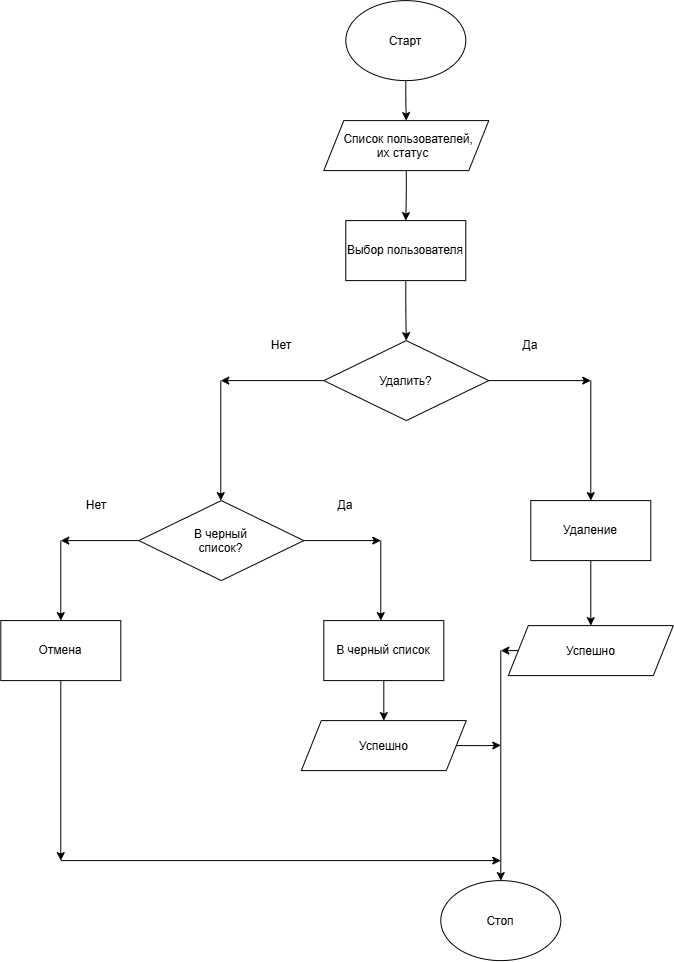

The diagram above was exported from draw.io. Its source (the exported page's mxGraphModel, read from the mxfile embedded in the PNG):
<mxGraphModel dx="975" dy="534" grid="1" gridSize="10" guides="1" tooltips="1" connect="1" arrows="1" fold="1" page="1" pageScale="1" pageWidth="850" pageHeight="1100" background="light-dark(#ffffff, #121212)" math="0" shadow="0">
  <root>
    <mxCell id="0" />
    <mxCell id="1" parent="0" />
    <mxCell id="ZG1DP2H_s8SB0Mtdj6Fr-4" edge="1" parent="1" source="ZG1DP2H_s8SB0Mtdj6Fr-1" style="edgeStyle=orthogonalEdgeStyle;rounded=0;orthogonalLoop=1;jettySize=auto;html=1;entryX=0.5;entryY=0;entryDx=0;entryDy=0;" target="xzcrlRWWa6pWVcIZkkem-1" value="">
      <mxGeometry relative="1" as="geometry">
        <mxPoint x="425" y="130" as="targetPoint" />
      </mxGeometry>
    </mxCell>
    <mxCell id="ZG1DP2H_s8SB0Mtdj6Fr-1" parent="1" style="ellipse;whiteSpace=wrap;html=1;shapeInside=1;" value="Старт" vertex="1">
      <mxGeometry height="80" width="120" x="365" y="20" as="geometry" />
    </mxCell>
    <mxCell id="ZG1DP2H_s8SB0Mtdj6Fr-6" edge="1" parent="1" source="xzcrlRWWa6pWVcIZkkem-1" style="edgeStyle=orthogonalEdgeStyle;rounded=0;orthogonalLoop=1;jettySize=auto;html=1;exitX=0.5;exitY=1;exitDx=0;exitDy=0;" target="ZG1DP2H_s8SB0Mtdj6Fr-5" value="">
      <mxGeometry relative="1" as="geometry">
        <mxPoint x="425" y="210" as="sourcePoint" />
      </mxGeometry>
    </mxCell>
    <mxCell id="ZG1DP2H_s8SB0Mtdj6Fr-8" edge="1" parent="1" source="ZG1DP2H_s8SB0Mtdj6Fr-5" style="edgeStyle=orthogonalEdgeStyle;rounded=0;orthogonalLoop=1;jettySize=auto;html=1;" target="ZG1DP2H_s8SB0Mtdj6Fr-7" value="">
      <mxGeometry relative="1" as="geometry" />
    </mxCell>
    <mxCell id="ZG1DP2H_s8SB0Mtdj6Fr-5" parent="1" style="whiteSpace=wrap;html=1;" value="Выбор пользователя" vertex="1">
      <mxGeometry height="60" width="120" x="365" y="240" as="geometry" />
    </mxCell>
    <mxCell id="ZG1DP2H_s8SB0Mtdj6Fr-9" edge="1" parent="1" source="ZG1DP2H_s8SB0Mtdj6Fr-7" style="edgeStyle=orthogonalEdgeStyle;rounded=0;orthogonalLoop=1;jettySize=auto;html=1;exitX=1;exitY=0.5;exitDx=0;exitDy=0;">
      <mxGeometry relative="1" as="geometry">
        <mxPoint x="610" y="400" as="targetPoint" />
      </mxGeometry>
    </mxCell>
    <mxCell id="ZG1DP2H_s8SB0Mtdj6Fr-12" edge="1" parent="1" source="ZG1DP2H_s8SB0Mtdj6Fr-7" style="edgeStyle=orthogonalEdgeStyle;rounded=0;orthogonalLoop=1;jettySize=auto;html=1;exitX=0;exitY=0.5;exitDx=0;exitDy=0;">
      <mxGeometry relative="1" as="geometry">
        <mxPoint x="240" y="400" as="targetPoint" />
      </mxGeometry>
    </mxCell>
    <mxCell id="ZG1DP2H_s8SB0Mtdj6Fr-7" parent="1" style="rhombus;whiteSpace=wrap;html=1;shapeInside=1;" value="Удалить?" vertex="1">
      <mxGeometry height="80" width="165" x="343" y="360" as="geometry" />
    </mxCell>
    <mxCell id="ZG1DP2H_s8SB0Mtdj6Fr-10" parent="1" style="text;html=1;whiteSpace=wrap;strokeColor=none;fillColor=none;align=center;verticalAlign=middle;rounded=0;" value="Да" vertex="1">
      <mxGeometry height="30" width="60" x="520" y="350" as="geometry" />
    </mxCell>
    <mxCell id="ZG1DP2H_s8SB0Mtdj6Fr-11" parent="1" style="text;html=1;whiteSpace=wrap;strokeColor=none;fillColor=none;align=center;verticalAlign=middle;rounded=0;" value="Нет" vertex="1">
      <mxGeometry height="30" width="60" x="271" y="350" as="geometry" />
    </mxCell>
    <mxCell id="ZG1DP2H_s8SB0Mtdj6Fr-13" edge="1" parent="1" style="endArrow=classic;html=1;rounded=0;" value="">
      <mxGeometry height="50" relative="1" width="50" as="geometry">
        <mxPoint x="610" y="400" as="sourcePoint" />
        <mxPoint x="610" y="520" as="targetPoint" />
      </mxGeometry>
    </mxCell>
    <mxCell id="ZG1DP2H_s8SB0Mtdj6Fr-17" edge="1" parent="1" source="ZG1DP2H_s8SB0Mtdj6Fr-14" style="edgeStyle=orthogonalEdgeStyle;rounded=0;orthogonalLoop=1;jettySize=auto;html=1;entryX=0.5;entryY=0;entryDx=0;entryDy=0;" target="xzcrlRWWa6pWVcIZkkem-2" value="">
      <mxGeometry relative="1" as="geometry">
        <mxPoint x="610" y="650" as="targetPoint" />
      </mxGeometry>
    </mxCell>
    <mxCell id="ZG1DP2H_s8SB0Mtdj6Fr-14" parent="1" style="rounded=0;whiteSpace=wrap;html=1;" value="Удаление" vertex="1">
      <mxGeometry height="60" width="120" x="550" y="520" as="geometry" />
    </mxCell>
    <mxCell id="ZG1DP2H_s8SB0Mtdj6Fr-18" edge="1" parent="1" style="endArrow=classic;html=1;rounded=0;" value="">
      <mxGeometry height="50" relative="1" width="50" as="geometry">
        <mxPoint x="240" y="400" as="sourcePoint" />
        <mxPoint x="240" y="520" as="targetPoint" />
      </mxGeometry>
    </mxCell>
    <mxCell id="ZG1DP2H_s8SB0Mtdj6Fr-20" edge="1" parent="1" source="ZG1DP2H_s8SB0Mtdj6Fr-22" style="edgeStyle=orthogonalEdgeStyle;rounded=0;orthogonalLoop=1;jettySize=auto;html=1;exitX=1;exitY=0.5;exitDx=0;exitDy=0;">
      <mxGeometry relative="1" as="geometry">
        <mxPoint x="400" y="560" as="targetPoint" />
      </mxGeometry>
    </mxCell>
    <mxCell id="ZG1DP2H_s8SB0Mtdj6Fr-21" edge="1" parent="1" source="ZG1DP2H_s8SB0Mtdj6Fr-22" style="edgeStyle=orthogonalEdgeStyle;rounded=0;orthogonalLoop=1;jettySize=auto;html=1;exitX=0;exitY=0.5;exitDx=0;exitDy=0;">
      <mxGeometry relative="1" as="geometry">
        <mxPoint x="80" y="560" as="targetPoint" />
      </mxGeometry>
    </mxCell>
    <mxCell id="ZG1DP2H_s8SB0Mtdj6Fr-22" parent="1" style="rhombus;whiteSpace=wrap;html=1;shapeInside=1;" value="В черный список?" vertex="1">
      <mxGeometry height="80" width="165" x="158" y="520" as="geometry" />
    </mxCell>
    <mxCell id="ZG1DP2H_s8SB0Mtdj6Fr-23" parent="1" style="text;html=1;whiteSpace=wrap;strokeColor=none;fillColor=none;align=center;verticalAlign=middle;rounded=0;" value="Да" vertex="1">
      <mxGeometry height="30" width="60" x="335" y="510" as="geometry" />
    </mxCell>
    <mxCell id="ZG1DP2H_s8SB0Mtdj6Fr-24" parent="1" style="text;html=1;whiteSpace=wrap;strokeColor=none;fillColor=none;align=center;verticalAlign=middle;rounded=0;" value="Нет" vertex="1">
      <mxGeometry height="30" width="60" x="86" y="510" as="geometry" />
    </mxCell>
    <mxCell id="ZG1DP2H_s8SB0Mtdj6Fr-25" edge="1" parent="1" style="endArrow=classic;html=1;rounded=0;" value="">
      <mxGeometry height="50" relative="1" width="50" as="geometry">
        <mxPoint x="80" y="560" as="sourcePoint" />
        <mxPoint x="80" y="640" as="targetPoint" />
      </mxGeometry>
    </mxCell>
    <mxCell id="ZG1DP2H_s8SB0Mtdj6Fr-26" parent="1" style="rounded=0;whiteSpace=wrap;html=1;" value="Отмена" vertex="1">
      <mxGeometry height="60" width="120" x="20" y="640" as="geometry" />
    </mxCell>
    <mxCell id="ZG1DP2H_s8SB0Mtdj6Fr-27" edge="1" parent="1" style="endArrow=classic;html=1;rounded=0;" value="">
      <mxGeometry height="50" relative="1" width="50" as="geometry">
        <mxPoint x="400" y="560" as="sourcePoint" />
        <mxPoint x="400" y="640" as="targetPoint" />
      </mxGeometry>
    </mxCell>
    <mxCell id="ZG1DP2H_s8SB0Mtdj6Fr-30" edge="1" parent="1" source="ZG1DP2H_s8SB0Mtdj6Fr-28" style="edgeStyle=orthogonalEdgeStyle;rounded=0;orthogonalLoop=1;jettySize=auto;html=1;exitX=0.5;exitY=1;exitDx=0;exitDy=0;entryX=0.5;entryY=0;entryDx=0;entryDy=0;" target="xzcrlRWWa6pWVcIZkkem-6">
      <mxGeometry relative="1" as="geometry">
        <mxPoint x="403" y="740" as="targetPoint" />
      </mxGeometry>
    </mxCell>
    <mxCell id="ZG1DP2H_s8SB0Mtdj6Fr-28" parent="1" style="rounded=0;whiteSpace=wrap;html=1;" value="В черный список" vertex="1">
      <mxGeometry height="60" width="120" x="343" y="640" as="geometry" />
    </mxCell>
    <mxCell id="ZG1DP2H_s8SB0Mtdj6Fr-32" edge="1" parent="1" source="xzcrlRWWa6pWVcIZkkem-6" style="edgeStyle=orthogonalEdgeStyle;rounded=0;orthogonalLoop=1;jettySize=auto;html=1;exitX=1;exitY=0.5;exitDx=0;exitDy=0;">
      <mxGeometry relative="1" as="geometry">
        <mxPoint x="463" y="764.76" as="sourcePoint" />
        <mxPoint x="520" y="764.76" as="targetPoint" />
      </mxGeometry>
    </mxCell>
    <mxCell id="ZG1DP2H_s8SB0Mtdj6Fr-31" parent="1" style="ellipse;whiteSpace=wrap;html=1;shapeInside=1;" value="Стоп&lt;div&gt;&lt;br/&gt;&lt;/div&gt;" vertex="1">
      <mxGeometry height="80" width="120" x="460" y="900" as="geometry" />
    </mxCell>
    <mxCell id="ZG1DP2H_s8SB0Mtdj6Fr-35" edge="1" parent="1" source="ZG1DP2H_s8SB0Mtdj6Fr-26" style="endArrow=classic;html=1;rounded=0;exitX=0.5;exitY=1;exitDx=0;exitDy=0;" value="">
      <mxGeometry height="50" relative="1" width="50" as="geometry">
        <mxPoint x="400" y="900" as="sourcePoint" />
        <mxPoint x="80" y="880" as="targetPoint" />
      </mxGeometry>
    </mxCell>
    <mxCell id="ZG1DP2H_s8SB0Mtdj6Fr-36" edge="1" parent="1" style="endArrow=classic;html=1;rounded=0;" value="">
      <mxGeometry height="50" relative="1" width="50" as="geometry">
        <mxPoint x="80" y="880" as="sourcePoint" />
        <mxPoint x="520" y="880" as="targetPoint" />
      </mxGeometry>
    </mxCell>
    <mxCell id="xzcrlRWWa6pWVcIZkkem-1" parent="1" style="shape=parallelogram;perimeter=parallelogramPerimeter;whiteSpace=wrap;html=1;shapeInside=1;fixedSize=1;" value="Список пользователей, их статус" vertex="1">
      <mxGeometry height="50" width="165" x="343" y="140" as="geometry" />
    </mxCell>
    <mxCell id="xzcrlRWWa6pWVcIZkkem-2" parent="1" style="shape=parallelogram;perimeter=parallelogramPerimeter;whiteSpace=wrap;html=1;shapeInside=1;fixedSize=1;" value="Успешно" vertex="1">
      <mxGeometry height="50" width="165" x="527.5" y="645" as="geometry" />
    </mxCell>
    <mxCell id="xzcrlRWWa6pWVcIZkkem-4" edge="1" parent="1" style="endArrow=classic;html=1;rounded=0;entryX=0.5;entryY=0;entryDx=0;entryDy=0;" target="ZG1DP2H_s8SB0Mtdj6Fr-31" value="">
      <mxGeometry height="50" relative="1" width="50" as="geometry">
        <mxPoint x="520" y="670" as="sourcePoint" />
        <mxPoint x="550" y="760" as="targetPoint" />
      </mxGeometry>
    </mxCell>
    <mxCell id="xzcrlRWWa6pWVcIZkkem-5" edge="1" parent="1" source="xzcrlRWWa6pWVcIZkkem-2" style="endArrow=classic;html=1;rounded=0;exitX=0;exitY=0.5;exitDx=0;exitDy=0;" value="">
      <mxGeometry height="50" relative="1" width="50" as="geometry">
        <mxPoint x="500" y="710" as="sourcePoint" />
        <mxPoint x="520" y="670" as="targetPoint" />
      </mxGeometry>
    </mxCell>
    <mxCell id="xzcrlRWWa6pWVcIZkkem-6" parent="1" style="shape=parallelogram;perimeter=parallelogramPerimeter;whiteSpace=wrap;html=1;shapeInside=1;fixedSize=1;" value="Успешно" vertex="1">
      <mxGeometry height="50" width="165" x="320.5" y="740" as="geometry" />
    </mxCell>
  </root>
</mxGraphModel>